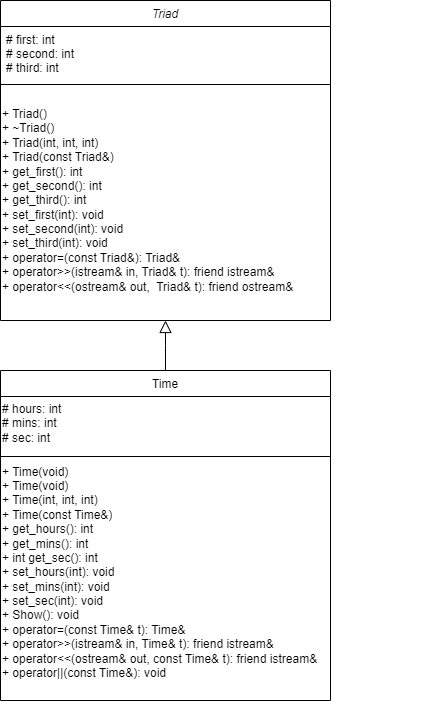

The diagram above was exported from draw.io. Its source (the exported page's mxGraphModel, read from the mxfile embedded in the PNG):
<mxGraphModel dx="1050" dy="558" grid="1" gridSize="10" guides="1" tooltips="1" connect="1" arrows="1" fold="1" page="1" pageScale="1" pageWidth="827" pageHeight="1169" math="0" shadow="0">
  <root>
    <mxCell id="WIyWlLk6GJQsqaUBKTNV-0" />
    <mxCell id="WIyWlLk6GJQsqaUBKTNV-1" parent="WIyWlLk6GJQsqaUBKTNV-0" />
    <mxCell id="zkfFHV4jXpPFQw0GAbJ--0" value="Triad" style="swimlane;fontStyle=2;align=center;verticalAlign=top;childLayout=stackLayout;horizontal=1;startSize=26;horizontalStack=0;resizeParent=1;resizeLast=0;collapsible=1;marginBottom=0;rounded=0;shadow=0;strokeWidth=1;" parent="WIyWlLk6GJQsqaUBKTNV-1" vertex="1">
      <mxGeometry x="220" y="120" width="330" height="320" as="geometry">
        <mxRectangle x="230" y="140" width="160" height="26" as="alternateBounds" />
      </mxGeometry>
    </mxCell>
    <mxCell id="zkfFHV4jXpPFQw0GAbJ--3" value="# first: int&#10;# second: int&#10;# third: int&#10;" style="text;align=left;verticalAlign=top;spacingLeft=4;spacingRight=4;overflow=hidden;rotatable=0;points=[[0,0.5],[1,0.5]];portConstraint=eastwest;rounded=0;shadow=0;html=0;" parent="zkfFHV4jXpPFQw0GAbJ--0" vertex="1">
      <mxGeometry y="26" width="330" height="54" as="geometry" />
    </mxCell>
    <mxCell id="zkfFHV4jXpPFQw0GAbJ--4" value="" style="line;html=1;strokeWidth=1;align=left;verticalAlign=middle;spacingTop=-1;spacingLeft=3;spacingRight=3;rotatable=0;labelPosition=right;points=[];portConstraint=eastwest;" parent="zkfFHV4jXpPFQw0GAbJ--0" vertex="1">
      <mxGeometry y="80" width="330" height="8" as="geometry" />
    </mxCell>
    <mxCell id="zkfFHV4jXpPFQw0GAbJ--6" value="Time" style="swimlane;fontStyle=0;align=center;verticalAlign=top;childLayout=stackLayout;horizontal=1;startSize=26;horizontalStack=0;resizeParent=1;resizeLast=0;collapsible=1;marginBottom=0;rounded=0;shadow=0;strokeWidth=1;" parent="WIyWlLk6GJQsqaUBKTNV-1" vertex="1">
      <mxGeometry x="220" y="490" width="330" height="330" as="geometry">
        <mxRectangle x="130" y="380" width="160" height="26" as="alternateBounds" />
      </mxGeometry>
    </mxCell>
    <mxCell id="sT3RciD1hyWPN3LHpcer-11" value="# hours: int&lt;br&gt;# mins: int&lt;br&gt;# sec: int" style="text;html=1;strokeColor=none;fillColor=none;align=left;verticalAlign=middle;whiteSpace=wrap;rounded=0;" vertex="1" parent="zkfFHV4jXpPFQw0GAbJ--6">
      <mxGeometry y="26" width="330" height="54" as="geometry" />
    </mxCell>
    <mxCell id="zkfFHV4jXpPFQw0GAbJ--9" value="" style="line;html=1;strokeWidth=1;align=left;verticalAlign=middle;spacingTop=-1;spacingLeft=3;spacingRight=3;rotatable=0;labelPosition=right;points=[];portConstraint=eastwest;" parent="zkfFHV4jXpPFQw0GAbJ--6" vertex="1">
      <mxGeometry y="80" width="330" height="12" as="geometry" />
    </mxCell>
    <mxCell id="sT3RciD1hyWPN3LHpcer-5" value="&lt;div&gt;&lt;span style=&quot;background-color: initial;&quot;&gt;+ Time(void)&lt;/span&gt;&lt;br&gt;&lt;/div&gt;&lt;div&gt;+ Time(void)&lt;/div&gt;&lt;div&gt;+ Time(int, int, int)&lt;/div&gt;&lt;div&gt;+ Time(const Time&amp;amp;)&lt;/div&gt;&lt;div&gt;+ get_hours(): int&lt;/div&gt;&lt;div&gt;+ get_mins(): int&lt;/div&gt;&lt;div&gt;+ int get_sec(): int&lt;/div&gt;&lt;div&gt;&lt;div&gt;+ set_hours(int): void&lt;/div&gt;&lt;div&gt;+ set_mins(int): void&lt;/div&gt;&lt;div&gt;+ set_sec(int): void&lt;/div&gt;&lt;/div&gt;&lt;div&gt;+ Show(): void&lt;/div&gt;&lt;div&gt;+&amp;nbsp;operator=(const Time&amp;amp; t): Time&amp;amp;&lt;/div&gt;&lt;div&gt;+&amp;nbsp;operator&amp;gt;&amp;gt;(istream&amp;amp; in, Time&amp;amp; t): friend istream&amp;amp;&lt;/div&gt;&lt;div&gt;+&amp;nbsp;operator&amp;lt;&amp;lt;(ostream&amp;amp; out, const Time&amp;amp; t): friend istream&amp;amp;&lt;/div&gt;&lt;div&gt;+&amp;nbsp;operator||(const Time&amp;amp;): void&lt;/div&gt;" style="text;html=1;strokeColor=none;fillColor=none;align=left;verticalAlign=middle;whiteSpace=wrap;rounded=0;" vertex="1" parent="zkfFHV4jXpPFQw0GAbJ--6">
      <mxGeometry y="92" width="330" height="220" as="geometry" />
    </mxCell>
    <mxCell id="zkfFHV4jXpPFQw0GAbJ--12" value="" style="endArrow=block;endSize=10;endFill=0;shadow=0;strokeWidth=1;rounded=0;edgeStyle=elbowEdgeStyle;elbow=vertical;" parent="WIyWlLk6GJQsqaUBKTNV-1" source="zkfFHV4jXpPFQw0GAbJ--6" target="zkfFHV4jXpPFQw0GAbJ--0" edge="1">
      <mxGeometry width="160" relative="1" as="geometry">
        <mxPoint x="200" y="203" as="sourcePoint" />
        <mxPoint x="200" y="203" as="targetPoint" />
      </mxGeometry>
    </mxCell>
    <mxCell id="sT3RciD1hyWPN3LHpcer-0" value="+ Triad()&lt;br style=&quot;border-color: var(--border-color); padding: 0px; margin: 0px;&quot;&gt;&lt;span style=&quot;&quot;&gt;+ ~Triad()&lt;/span&gt;&lt;br style=&quot;border-color: var(--border-color); padding: 0px; margin: 0px;&quot;&gt;&lt;span style=&quot;&quot;&gt;+ Triad(int, int, int)&lt;/span&gt;&lt;br style=&quot;border-color: var(--border-color); padding: 0px; margin: 0px;&quot;&gt;&lt;span style=&quot;&quot;&gt;+ Triad(const Triad&amp;amp;)&lt;/span&gt;&lt;br style=&quot;border-color: var(--border-color); padding: 0px; margin: 0px;&quot;&gt;&lt;span style=&quot;&quot;&gt;+ get_first(): int&lt;/span&gt;&lt;br style=&quot;border-color: var(--border-color); padding: 0px; margin: 0px;&quot;&gt;&lt;span style=&quot;&quot;&gt;+ get_second(): int&lt;/span&gt;&lt;br style=&quot;border-color: var(--border-color); padding: 0px; margin: 0px;&quot;&gt;&lt;span style=&quot;&quot;&gt;+ get_third(): int&lt;/span&gt;&lt;br style=&quot;border-color: var(--border-color); padding: 0px; margin: 0px;&quot;&gt;&lt;span style=&quot;&quot;&gt;+ set_first(int): void&lt;/span&gt;&lt;br style=&quot;border-color: var(--border-color); padding: 0px; margin: 0px;&quot;&gt;&lt;span style=&quot;&quot;&gt;+ set_second(int): void&lt;/span&gt;&lt;br style=&quot;border-color: var(--border-color); padding: 0px; margin: 0px;&quot;&gt;&lt;span style=&quot;&quot;&gt;+ set_third(int): void&lt;/span&gt;&lt;br style=&quot;border-color: var(--border-color); padding: 0px; margin: 0px;&quot;&gt;&lt;span style=&quot;&quot;&gt;+ operator=(const Triad&amp;amp;): Triad&amp;amp;&lt;/span&gt;&lt;br style=&quot;border-color: var(--border-color); padding: 0px; margin: 0px;&quot;&gt;&lt;span style=&quot;&quot;&gt;+ operator&amp;gt;&amp;gt;(istream&amp;amp; in, Triad&amp;amp; t): friend istream&amp;amp;&lt;/span&gt;&lt;br style=&quot;border-color: var(--border-color); padding: 0px; margin: 0px;&quot;&gt;&lt;span style=&quot;&quot;&gt;+ operator&amp;lt;&amp;lt;(ostream&amp;amp; out,&amp;nbsp; Triad&amp;amp; t): friend ostream&amp;amp;&lt;/span&gt;" style="text;html=1;strokeColor=none;fillColor=none;align=left;verticalAlign=middle;whiteSpace=wrap;rounded=0;" vertex="1" parent="WIyWlLk6GJQsqaUBKTNV-1">
      <mxGeometry x="220" y="210" width="440" height="220" as="geometry" />
    </mxCell>
  </root>
</mxGraphModel>